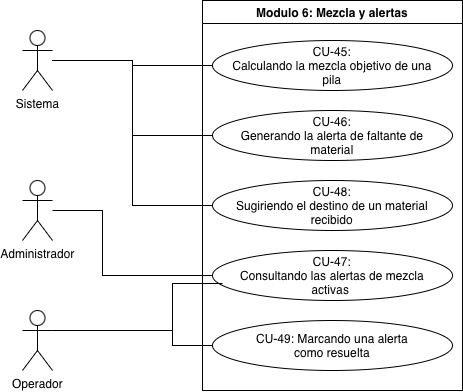

The diagram above was exported from draw.io. Its source (the exported page's mxGraphModel, read from the mxfile embedded in the PNG):
<mxGraphModel dx="964" dy="611" grid="1" gridSize="10" guides="1" tooltips="1" connect="1" arrows="1" fold="1" page="1" pageScale="1" pageWidth="827" pageHeight="1169" math="0" shadow="0">
  <root>
    <mxCell id="0" />
    <mxCell id="1" parent="0" />
    <mxCell id="UZ1LBDaCAUiFz1b24Tc8-1" parent="1" style="swimlane;whiteSpace=wrap;html=1;" value="Modulo 6: Mezcla y alertas" vertex="1">
      <mxGeometry height="390" width="260" x="300" y="150" as="geometry" />
    </mxCell>
    <mxCell id="UZ1LBDaCAUiFz1b24Tc8-2" parent="UZ1LBDaCAUiFz1b24Tc8-1" style="ellipse;whiteSpace=wrap;html=1;shapeInside=1;" value="CU-45: Calculando la mezcla objetivo de una pila" vertex="1">
      <mxGeometry height="50" width="240" x="10" y="40" as="geometry" />
    </mxCell>
    <mxCell id="UZ1LBDaCAUiFz1b24Tc8-3" parent="UZ1LBDaCAUiFz1b24Tc8-1" style="ellipse;whiteSpace=wrap;html=1;shapeInside=1;" value="CU-46: Generando la alerta de faltante de material" vertex="1">
      <mxGeometry height="50" width="240" x="10" y="110" as="geometry" />
    </mxCell>
    <mxCell id="UZ1LBDaCAUiFz1b24Tc8-4" parent="UZ1LBDaCAUiFz1b24Tc8-1" style="ellipse;whiteSpace=wrap;html=1;shapeInside=1;" value="CU-47: Consultando las alertas de mezcla activas&amp;nbsp;" vertex="1">
      <mxGeometry height="50" width="240" x="10" y="250" as="geometry" />
    </mxCell>
    <mxCell id="UZ1LBDaCAUiFz1b24Tc8-5" parent="UZ1LBDaCAUiFz1b24Tc8-1" style="ellipse;whiteSpace=wrap;html=1;shapeInside=1;" value="CU-48: Sugiriendo el destino de un material recibido" vertex="1">
      <mxGeometry height="50" width="240" x="10" y="180" as="geometry" />
    </mxCell>
    <mxCell id="UZ1LBDaCAUiFz1b24Tc8-6" parent="UZ1LBDaCAUiFz1b24Tc8-1" style="ellipse;whiteSpace=wrap;html=1;shapeInside=1;" value="CU-49: Marcando una alerta como resuelta" vertex="1">
      <mxGeometry height="50" width="240" x="10" y="320" as="geometry" />
    </mxCell>
    <mxCell id="UZ1LBDaCAUiFz1b24Tc8-21" edge="1" parent="1" source="UZ1LBDaCAUiFz1b24Tc8-13" style="edgeStyle=orthogonalEdgeStyle;rounded=0;orthogonalLoop=1;jettySize=auto;html=1;entryX=0;entryY=0.5;entryDx=0;entryDy=0;endArrow=none;endFill=0;" target="UZ1LBDaCAUiFz1b24Tc8-4">
      <mxGeometry relative="1" as="geometry">
        <Array as="points">
          <mxPoint x="200" y="360" />
          <mxPoint x="200" y="425" />
        </Array>
      </mxGeometry>
    </mxCell>
    <mxCell id="UZ1LBDaCAUiFz1b24Tc8-13" parent="1" style="shape=umlActor;verticalLabelPosition=bottom;verticalAlign=top;html=1;" value="Administrador" vertex="1">
      <mxGeometry height="60" width="30" x="120" y="330" as="geometry" />
    </mxCell>
    <mxCell id="UZ1LBDaCAUiFz1b24Tc8-18" edge="1" parent="1" source="UZ1LBDaCAUiFz1b24Tc8-14" style="edgeStyle=orthogonalEdgeStyle;rounded=0;orthogonalLoop=1;jettySize=auto;html=1;entryX=0;entryY=0.5;entryDx=0;entryDy=0;endArrow=none;endFill=0;" target="UZ1LBDaCAUiFz1b24Tc8-2">
      <mxGeometry relative="1" as="geometry" />
    </mxCell>
    <mxCell id="UZ1LBDaCAUiFz1b24Tc8-19" edge="1" parent="1" source="UZ1LBDaCAUiFz1b24Tc8-14" style="edgeStyle=orthogonalEdgeStyle;rounded=0;orthogonalLoop=1;jettySize=auto;html=1;entryX=0;entryY=0.5;entryDx=0;entryDy=0;endArrow=none;endFill=0;" target="UZ1LBDaCAUiFz1b24Tc8-3">
      <mxGeometry relative="1" as="geometry" />
    </mxCell>
    <mxCell id="UZ1LBDaCAUiFz1b24Tc8-20" edge="1" parent="1" source="UZ1LBDaCAUiFz1b24Tc8-14" style="edgeStyle=orthogonalEdgeStyle;rounded=0;orthogonalLoop=1;jettySize=auto;html=1;entryX=0;entryY=0.5;entryDx=0;entryDy=0;endArrow=none;endFill=0;" target="UZ1LBDaCAUiFz1b24Tc8-5">
      <mxGeometry relative="1" as="geometry" />
    </mxCell>
    <mxCell id="UZ1LBDaCAUiFz1b24Tc8-14" parent="1" style="shape=umlActor;verticalLabelPosition=bottom;verticalAlign=top;html=1;" value="Sistema" vertex="1">
      <mxGeometry height="60" width="30" x="120" y="180" as="geometry" />
    </mxCell>
    <mxCell id="UZ1LBDaCAUiFz1b24Tc8-23" edge="1" parent="1" source="UZ1LBDaCAUiFz1b24Tc8-15" style="edgeStyle=orthogonalEdgeStyle;rounded=0;orthogonalLoop=1;jettySize=auto;html=1;entryX=0;entryY=0.5;entryDx=0;entryDy=0;endArrow=none;endFill=0;" target="UZ1LBDaCAUiFz1b24Tc8-6">
      <mxGeometry relative="1" as="geometry">
        <Array as="points">
          <mxPoint x="270" y="480" />
          <mxPoint x="270" y="495" />
        </Array>
      </mxGeometry>
    </mxCell>
    <mxCell id="UZ1LBDaCAUiFz1b24Tc8-15" parent="1" style="shape=umlActor;verticalLabelPosition=bottom;verticalAlign=top;html=1;" value="Operador" vertex="1">
      <mxGeometry height="60" width="30" x="120" y="460" as="geometry" />
    </mxCell>
    <mxCell id="UZ1LBDaCAUiFz1b24Tc8-22" edge="1" parent="1" source="UZ1LBDaCAUiFz1b24Tc8-15" style="edgeStyle=orthogonalEdgeStyle;rounded=0;orthogonalLoop=1;jettySize=auto;html=1;entryX=0.042;entryY=0.66;entryDx=0;entryDy=0;entryPerimeter=0;endArrow=none;endFill=0;" target="UZ1LBDaCAUiFz1b24Tc8-4">
      <mxGeometry relative="1" as="geometry">
        <Array as="points">
          <mxPoint x="270" y="480" />
          <mxPoint x="270" y="433" />
        </Array>
      </mxGeometry>
    </mxCell>
  </root>
</mxGraphModel>